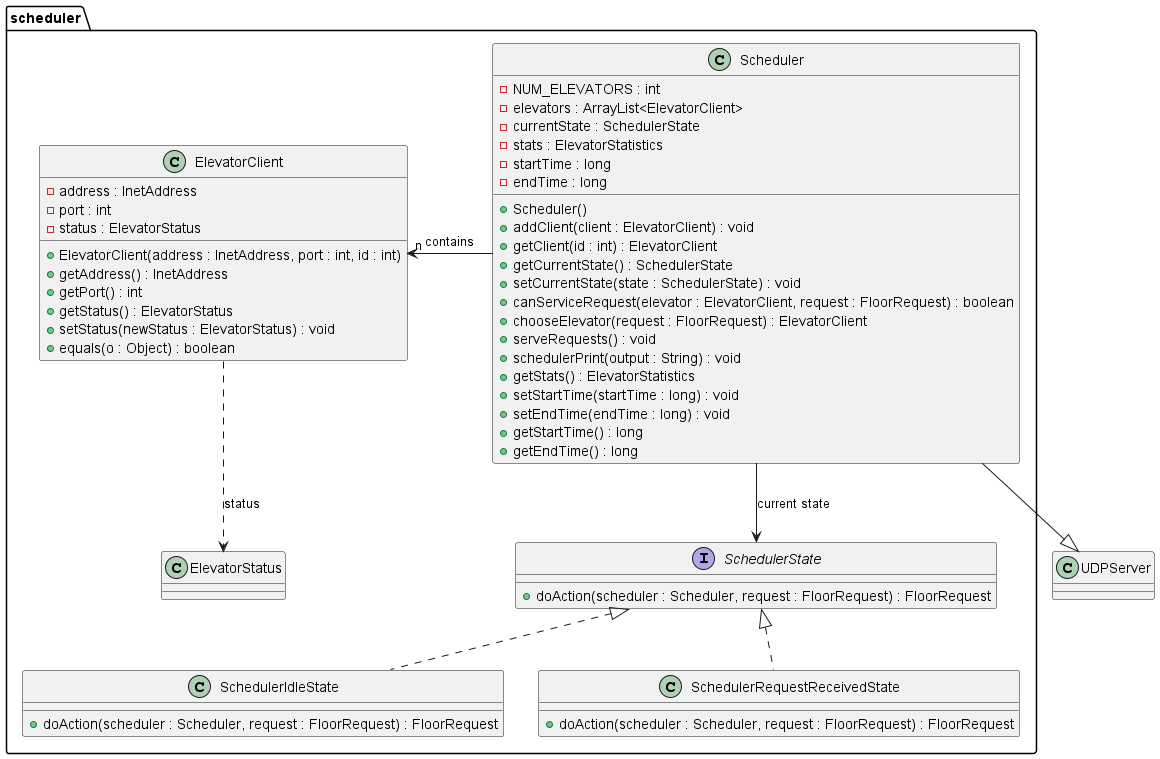

The diagram above was rendered by PlantUML. Its source (embedded in the PNG):
@startuml
package scheduler {

class Scheduler  {
    - NUM_ELEVATORS : int
    - elevators : ArrayList<ElevatorClient>
    - currentState : SchedulerState
    - stats : ElevatorStatistics
    - startTime : long
    - endTime : long
    + Scheduler()
    + addClient(client : ElevatorClient) : void
    + getClient(id : int) : ElevatorClient
    + getCurrentState() : SchedulerState
    + setCurrentState(state : SchedulerState) : void
    + canServiceRequest(elevator : ElevatorClient, request : FloorRequest) : boolean
    + chooseElevator(request : FloorRequest) : ElevatorClient
    + serveRequests() : void
    + schedulerPrint(output : String) : void
    + getStats() : ElevatorStatistics
    + setStartTime(startTime : long) : void
    + setEndTime(endTime : long) : void
    + getStartTime() : long
    + getEndTime() : long
}

class ElevatorClient {
    - address : InetAddress
    - port : int
    - status : ElevatorStatus
    + ElevatorClient(address : InetAddress, port : int, id : int)
    + getAddress() : InetAddress
    + getPort() : int
    + getStatus() : ElevatorStatus
    + setStatus(newStatus : ElevatorStatus) : void
    + equals(o : Object) : boolean
}

interface SchedulerState {
    + doAction(scheduler : Scheduler, request : FloorRequest) : FloorRequest
}

class SchedulerIdleState implements SchedulerState {
    + doAction(scheduler : Scheduler, request : FloorRequest) : FloorRequest
}

class SchedulerRequestReceivedState implements SchedulerState {
    + doAction(scheduler : Scheduler, request : FloorRequest) : FloorRequest
}

Scheduler -right-> "n" ElevatorClient : contains
Scheduler -down-> SchedulerState : current state

ElevatorClient ..> ElevatorStatus : status

}
Scheduler --|> UDPServer
@enduml